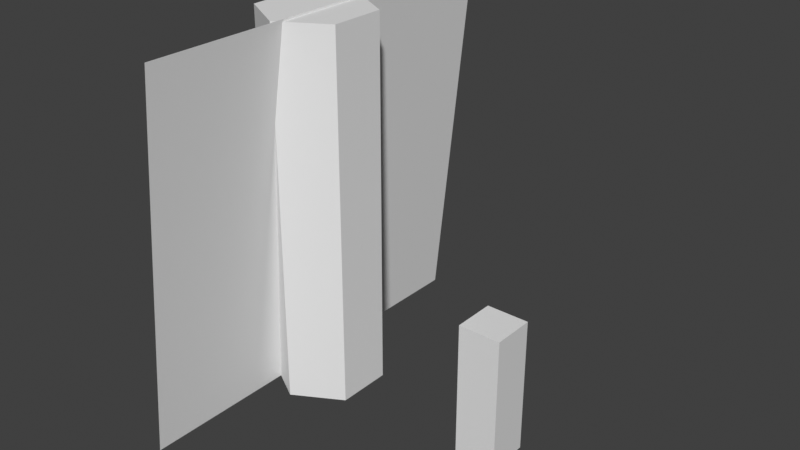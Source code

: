 # Source: architecture.blend  (saved by Blender 5.1.30; exported with 4.5.12 LTS)
import bpy
from mathutils import Matrix  # noqa: F401  (used for matrix-valued properties, if any)

bpy.ops.wm.read_factory_settings(use_empty=True)
scene = bpy.context.scene
scene.name = 'Scene'

# ---- collections
col_collection = bpy.data.collections.new('Collection'); scene.collection.children.link(col_collection)

# ---- materials (node trees are filled in below, after node groups)
mat_material = bpy.data.materials.new('Material')
mat_material.alpha_threshold = 0.0
mat_material.use_backface_culling_lightprobe_volume = False
mat_material.roughness = 0.5
mat_material.line_color = (0.0, 0.0, 0.0, 1.0)

# ---- material node trees
mat_material.use_nodes = True; mat_material.node_tree.nodes.clear()
_N = mat_material.node_tree.nodes; _L = mat_material.node_tree.links
n0 = _N.new('ShaderNodeOutputMaterial'); n0.name = 'Material Output'; n0.location = (200, 100)
n1 = _N.new('ShaderNodeBsdfPrincipled'); n1.name = 'Principled BSDF'; n1.location = (-200, 100)
_L.new(n1.outputs[0], n0.inputs[0])
n0.is_active_output = True

# ---- world
world_world = bpy.data.worlds.new('World'); scene.world = world_world
world_world.use_nodes = True; world_world.node_tree.nodes.clear()
_N = world_world.node_tree.nodes; _L = world_world.node_tree.links
n0 = _N.new('ShaderNodeOutputWorld'); n0.name = 'World Output'; n0.location = (200, 100)
n1 = _N.new('ShaderNodeBackground'); n1.name = 'Background'; n1.location = (-200, 100)
n1.inputs[0].default_value = (0.05088, 0.05088, 0.05088, 1.0)
_L.new(n1.outputs[0], n0.inputs[0])
n0.is_active_output = True
world_world.color = (0.05088, 0.05088, 0.05088)
world_world.sun_shadow_jitter_overblur = 0.0

# ---- meshes
me_cube = bpy.data.meshes.new('Cube')
me_cube.from_pydata([(0.2655, 0.2655, 1.7), (0.2655, 0.2655, 0.0), (0.2655, -0.2655, 1.7), (0.2655, -0.2655, 0.0), (-0.2655, 0.2655, 1.7), (-0.2655, 0.2655, 0.0), (-0.2655, -0.2655, 1.7), (-0.2655, -0.2655, 0.0)], [], [(0, 4, 6, 2), (3, 2, 6, 7), (7, 6, 4, 5), (5, 1, 3, 7), (1, 0, 2, 3), (5, 4, 0, 1)])
_uv = me_cube.uv_layers.new(name='UVMap')
_uv.uv.foreach_set('vector', [0.625, 0.5, 0.875, 0.5, 0.875, 0.75, 0.625, 0.75, 0.375, 0.75, 0.625, 0.75, 0.625, 1.0, 0.375, 1.0, 0.375, 0.0, 0.625, 0.0, 0.625, 0.25, 0.375, 0.25, 0.125, 0.5, 0.375, 0.5, 0.375, 0.75, 0.125, 0.75, 0.375, 0.5, 0.625, 0.5, 0.625, 0.75, 0.375, 0.75, 0.375, 0.25, 0.625, 0.25, 0.625, 0.5, 0.375, 0.5])
me_cube.materials.append(mat_material)
me_cube.use_mirror_vertex_groups = False
me_cube.update()
me_plane = bpy.data.meshes.new('Plane')
me_plane.from_pydata([(0.1211, -2.427, 4.764), (-0.3807, -2.427, 0.0), (0.1211, 2.677, 4.764), (-0.3807, 2.677, 0.0)], [], [(0, 1, 3, 2)])
_uv = me_plane.uv_layers.new(name='UVMap')
_uv.uv.foreach_set('vector', [1.001, 0.03082, 1.001, 0.9692, 0.001362, 0.9692, 0.001362, 0.03082])
me_plane.update()
me_cylinder = bpy.data.meshes.new('Cylinder')
me_cylinder.from_pydata([(0.0, 0.7, 2.384e-07), (0.0, 0.7, 4.738), (0.6062, 0.35, 2.384e-07), (0.6062, 0.35, 4.738), (0.6062, -0.35, 2.384e-07), (0.6062, -0.35, 4.738), (0.0, -0.7, 2.384e-07), (0.0, -0.7, 4.738), (-0.6062, -0.35, 2.384e-07), (-0.6062, -0.35, 4.738), (-0.6062, 0.35, 2.384e-07), (-0.6062, 0.35, 4.738)], [], [(0, 1, 3, 2), (2, 3, 5, 4), (4, 5, 7, 6), (6, 7, 9, 8), (3, 1, 11, 9, 7, 5), (8, 9, 11, 10), (10, 11, 1, 0), (0, 2, 4, 6, 8, 10)])
_uv = me_cylinder.uv_layers.new(name='UVMap')
_uv.uv.foreach_set('vector', [-0.004092, 0.7655, 0.9967, 0.7655, 0.9967, 0.7907, -0.004092, 0.7907, -0.004092, 0.7907, 0.9967, 0.7907, 0.9967, 0.8159, -0.004093, 0.8159, -0.004093, 0.8159, 0.9967, 0.8159, 0.9967, 0.841, -0.004093, 0.841, -0.004093, 0.841, 0.9967, 0.841, 0.9967, 0.8662, -0.004093, 0.8662, 0.1226, 0.1087, 0.08174, 0.1323, 0.04088, 0.1087, 0.04088, 0.06154, 0.08174, 0.03795, 0.1226, 0.06154, -0.004093, 0.8662, 0.9967, 0.8662, 0.9967, 0.8914, -0.004093, 0.8914, -0.004093, 0.8914, 0.9967, 0.8914, 0.9967, 0.9166, -0.004093, 0.9166, 0.18, 0.1323, 0.2209, 0.1087, 0.2209, 0.06154, 0.18, 0.03795, 0.1392, 0.06154, 0.1392, 0.1087])
me_cylinder.update()

# ---- objects
ob_player_reference = bpy.data.objects.new('Player Reference', me_cube)
ob_wall = bpy.data.objects.new('Wall', me_plane)
ob_pillar = bpy.data.objects.new('Pillar', me_cylinder)

# ---- transforms, parenting, visibility, modifiers, constraints
ob_player_reference.location = (2.498, 0.0, 0.0)
ob_player_reference.lock_rotations_4d = False
ob_player_reference.empty_display_type = 'ARROWS'
ob_player_reference.lineart.crease_threshold = 0.0
ob_wall.location = (0.0, 0.0, 0.0)
ob_pillar.location = (0.0, 0.0, 0.0)

# ---- collection membership
col_collection.objects.link(ob_player_reference)
col_collection.objects.link(ob_wall)
col_collection.objects.link(ob_pillar)

# ---- scene / render settings (as saved in the file)
scene.frame_start = 1; scene.frame_end = 250; scene.frame_set(1)
scene.render.engine = 'BLENDER_EEVEE_NEXT'
scene.render.bake_bias = 0.0
scene.render.bake_samples = 0
scene.cycles.sampling_pattern = 'TABULATED_SOBOL'
scene.eevee.use_volume_custom_range = False
scene.view_settings.view_transform = 'Standard'
bpy.context.view_layer.update()

# ---- added for rendering (the .blend has no active camera and no usable light): camera, sun
cam_auto = bpy.data.cameras.new('AutoCamera')
cam_auto.lens = 50.0
cam_auto.sensor_width = 36.0
cam_auto.clip_end = 1000.0
ob_auto_camera = bpy.data.objects.new('AutoCamera', cam_auto)
scene.collection.objects.link(ob_auto_camera)
ob_auto_camera.location = (8.25199, -8.48326, 8.12095)
ob_auto_camera.rotation_euler = (1.09748, -7.21219e-08, 0.694738)
scene.camera = ob_auto_camera
light_auto_sun = bpy.data.lights.new('AutoSun', 'SUN')
light_auto_sun.energy = 3.0
light_auto_sun.angle = 0.0523599
ob_auto_sun = bpy.data.objects.new('AutoSun', light_auto_sun)
scene.collection.objects.link(ob_auto_sun)
ob_auto_sun.rotation_euler = (0.872665, 0.174533, 0.523599)
bpy.context.view_layer.update()
